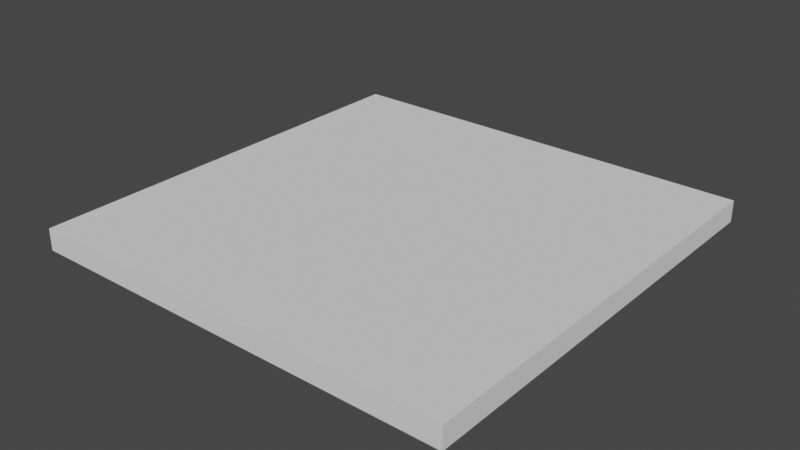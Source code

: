 # Source: Plate.blend  (saved by Blender 2.80.74; exported with 4.5.12 LTS)
import bpy
from mathutils import Matrix  # noqa: F401  (used for matrix-valued properties, if any)

bpy.ops.wm.read_factory_settings(use_empty=True)
scene = bpy.context.scene
scene.name = 'Scene'

# ---- collections
col_collection = bpy.data.collections.new('Collection'); scene.collection.children.link(col_collection)

# ---- world
world_world = bpy.data.worlds.new('World'); scene.world = world_world
world_world.use_nodes = True; world_world.node_tree.nodes.clear()
_N = world_world.node_tree.nodes; _L = world_world.node_tree.links
n0 = _N.new('ShaderNodeOutputWorld'); n0.name = 'World Output'; n0.location = (300, 300)
n1 = _N.new('ShaderNodeBackground'); n1.name = 'Background'; n1.location = (10, 300)
n1.inputs[0].default_value = (0.05088, 0.05088, 0.05088, 1.0)
_L.new(n1.outputs[0], n0.inputs[0])
n0.is_active_output = True
world_world.color = (0.05088, 0.05088, 0.05088)
world_world.use_sun_shadow = False
world_world.sun_shadow_jitter_overblur = 0.0

# ---- meshes
me_cube_001 = bpy.data.meshes.new('Cube.001')
me_cube_001.from_pydata([(-0.4, -0.4, -0.02), (-0.4, -0.4, 0.02), (-0.4, 0.4, -0.02), (-0.4, 0.4, 0.02), (0.4, -0.4, -0.02), (0.4, -0.4, 0.02), (0.4, 0.4, -0.02), (0.4, 0.4, 0.02)], [], [(0, 1, 3, 2), (2, 3, 7, 6), (6, 7, 5, 4), (4, 5, 1, 0), (2, 6, 4, 0), (7, 3, 1, 5)])
_uv = me_cube_001.uv_layers.new(name='UVMap')
_uv.uv.foreach_set('vector', [0.375, 0.0, 0.625, 0.0, 0.625, 0.25, 0.375, 0.25, 0.375, 0.25, 0.625, 0.25, 0.625, 0.5, 0.375, 0.5, 0.375, 0.5, 0.625, 0.5, 0.625, 0.75, 0.375, 0.75, 0.375, 0.75, 0.625, 0.75, 0.625, 1.0, 0.375, 1.0, 0.125, 0.5, 0.375, 0.5, 0.375, 0.75, 0.125, 0.75, 0.625, 0.5, 0.875, 0.5, 0.875, 0.75, 0.625, 0.75])
me_cube_001.use_remesh_preserve_volume = False
me_cube_001.use_remesh_preserve_attributes = False
me_cube_001.use_mirror_vertex_groups = False
me_cube_001.update()

# ---- objects
ob_cube = bpy.data.objects.new('Cube', me_cube_001)

# ---- transforms, parenting, visibility, modifiers, constraints
ob_cube.location = (0.0, 0.0, 0.0)
ob_cube.scale = (0.9, 0.9, 0.9)
ob_cube.lineart.crease_threshold = 0.0

# ---- collection membership
col_collection.objects.link(ob_cube)

# ---- scene / render settings (as saved in the file)
scene.frame_start = 1; scene.frame_end = 250; scene.frame_set(1)
scene.render.engine = 'BLENDER_EEVEE_NEXT'
scene.cycles.use_denoising = False
scene.cycles.samples = 128
scene.cycles.sampling_pattern = 'TABULATED_SOBOL'
scene.cycles.use_adaptive_sampling = False
scene.cycles.use_light_tree = False
scene.view_settings.view_transform = 'Filmic'
bpy.context.view_layer.update()

# ---- added for rendering (the .blend has no active camera and no usable light): camera, sun
cam_auto = bpy.data.cameras.new('AutoCamera')
cam_auto.lens = 50.0
cam_auto.sensor_width = 36.0
cam_auto.clip_end = 1000.0
ob_auto_camera = bpy.data.objects.new('AutoCamera', cam_auto)
scene.collection.objects.link(ob_auto_camera)
ob_auto_camera.location = (0.942683, -1.13122, 0.754147)
ob_auto_camera.rotation_euler = (1.09748, -7.21219e-08, 0.694738)
scene.camera = ob_auto_camera
light_auto_sun = bpy.data.lights.new('AutoSun', 'SUN')
light_auto_sun.energy = 3.0
light_auto_sun.angle = 0.0523599
ob_auto_sun = bpy.data.objects.new('AutoSun', light_auto_sun)
scene.collection.objects.link(ob_auto_sun)
ob_auto_sun.rotation_euler = (0.872665, 0.174533, 0.523599)
bpy.context.view_layer.update()
